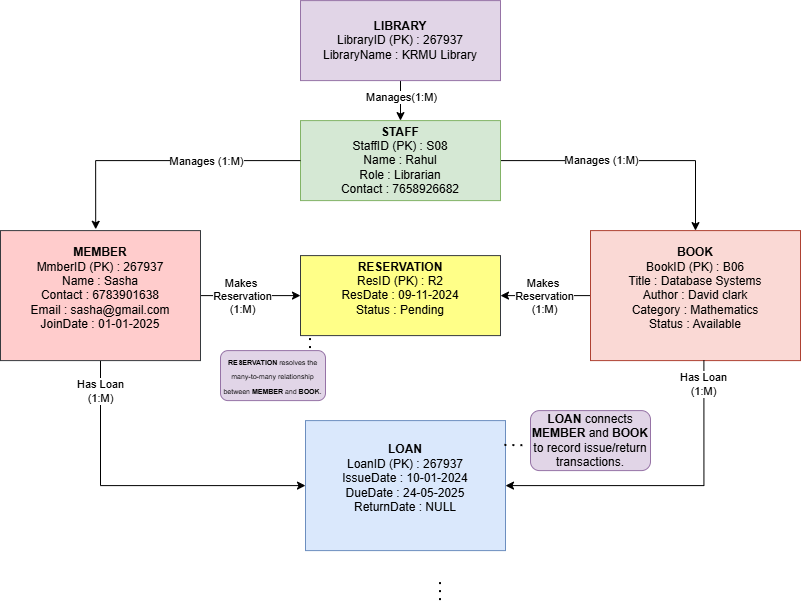

The diagram above was exported from draw.io. Its source (the exported page's mxGraphModel, read from the mxfile embedded in the PNG):
<mxGraphModel dx="1471" dy="940" grid="1" gridSize="10" guides="1" tooltips="1" connect="1" arrows="1" fold="1" page="1" pageScale="1" pageWidth="850" pageHeight="1100" math="0" shadow="0">
  <root>
    <mxCell id="0" />
    <mxCell id="1" parent="0" />
    <mxCell id="DTH9pUqaDGV2_-JsiGmh-5" edge="1" parent="1" source="DTH9pUqaDGV2_-JsiGmh-1" style="edgeStyle=orthogonalEdgeStyle;rounded=0;orthogonalLoop=1;jettySize=auto;html=1;exitX=0.5;exitY=1;exitDx=0;exitDy=0;entryX=0.5;entryY=0;entryDx=0;entryDy=0;" target="DTH9pUqaDGV2_-JsiGmh-3">
      <mxGeometry relative="1" as="geometry" />
    </mxCell>
    <mxCell id="DTH9pUqaDGV2_-JsiGmh-9" connectable="0" parent="DTH9pUqaDGV2_-JsiGmh-5" style="edgeLabel;html=1;align=center;verticalAlign=middle;resizable=0;points=[];" value="Manages(1:M)" vertex="1">
      <mxGeometry relative="1" x="-0.2233" as="geometry">
        <mxPoint as="offset" />
      </mxGeometry>
    </mxCell>
    <mxCell id="DTH9pUqaDGV2_-JsiGmh-1" parent="1" style="rounded=0;whiteSpace=wrap;html=1;fillColor=#e1d5e7;strokeColor=#9673a6;" value="&lt;b&gt;LIBRARY&lt;/b&gt;&lt;br&gt;&lt;div&gt;LibraryID (PK) : 267937&lt;/div&gt;&lt;div&gt;LibraryName : KRMU Library&lt;/div&gt;" vertex="1">
      <mxGeometry height="80" width="200" x="320" y="10" as="geometry" />
    </mxCell>
    <mxCell id="DTH9pUqaDGV2_-JsiGmh-20" edge="1" parent="1" source="DTH9pUqaDGV2_-JsiGmh-2" style="edgeStyle=orthogonalEdgeStyle;rounded=0;orthogonalLoop=1;jettySize=auto;html=1;entryX=0;entryY=0.5;entryDx=0;entryDy=0;" target="DTH9pUqaDGV2_-JsiGmh-8">
      <mxGeometry relative="1" as="geometry" />
    </mxCell>
    <mxCell id="DTH9pUqaDGV2_-JsiGmh-25" connectable="0" parent="DTH9pUqaDGV2_-JsiGmh-20" style="edgeLabel;html=1;align=center;verticalAlign=middle;resizable=0;points=[];" value="Makes&amp;nbsp;&lt;div&gt;Reservation&lt;div&gt;(1:M)&lt;/div&gt;&lt;/div&gt;" vertex="1">
      <mxGeometry relative="1" x="-0.175" as="geometry">
        <mxPoint as="offset" />
      </mxGeometry>
    </mxCell>
    <mxCell id="DTH9pUqaDGV2_-JsiGmh-27" edge="1" parent="1" source="DTH9pUqaDGV2_-JsiGmh-2" style="edgeStyle=orthogonalEdgeStyle;rounded=0;orthogonalLoop=1;jettySize=auto;html=1;exitX=0.5;exitY=1;exitDx=0;exitDy=0;entryX=0;entryY=0.5;entryDx=0;entryDy=0;" target="DTH9pUqaDGV2_-JsiGmh-14">
      <mxGeometry relative="1" as="geometry" />
    </mxCell>
    <mxCell id="DTH9pUqaDGV2_-JsiGmh-28" connectable="0" parent="DTH9pUqaDGV2_-JsiGmh-27" style="edgeLabel;html=1;align=center;verticalAlign=middle;resizable=0;points=[];" value="Has Loan&lt;div&gt;(1:M)&lt;/div&gt;" vertex="1">
      <mxGeometry relative="1" x="-0.8187" y="-1" as="geometry">
        <mxPoint as="offset" />
      </mxGeometry>
    </mxCell>
    <mxCell id="DTH9pUqaDGV2_-JsiGmh-2" parent="1" style="rounded=0;whiteSpace=wrap;html=1;fillColor=#ffcccc;strokeColor=#36393d;" value="&lt;b&gt;MEMBER&lt;/b&gt;&lt;br&gt;&lt;div&gt;&lt;span style=&quot;background-color: transparent; color: light-dark(rgb(0, 0, 0), rgb(255, 255, 255));&quot;&gt;MmberID (PK) : 267937&lt;/span&gt;&lt;div&gt;Name : Sasha&lt;/div&gt;&lt;/div&gt;&lt;div&gt;Contact : 6783901638&lt;/div&gt;&lt;div&gt;Email : sasha@gmail.com&lt;/div&gt;&lt;div&gt;JoinDate : 01-01-2025&lt;/div&gt;&lt;div&gt;&lt;br&gt;&lt;/div&gt;" vertex="1">
      <mxGeometry height="130" width="200" x="20" y="240" as="geometry" />
    </mxCell>
    <mxCell id="DTH9pUqaDGV2_-JsiGmh-7" edge="1" parent="1" source="DTH9pUqaDGV2_-JsiGmh-3" style="edgeStyle=orthogonalEdgeStyle;rounded=0;orthogonalLoop=1;jettySize=auto;html=1;exitX=1;exitY=0.5;exitDx=0;exitDy=0;entryX=0.5;entryY=0;entryDx=0;entryDy=0;" target="DTH9pUqaDGV2_-JsiGmh-4">
      <mxGeometry relative="1" as="geometry" />
    </mxCell>
    <mxCell id="DTH9pUqaDGV2_-JsiGmh-10" connectable="0" parent="DTH9pUqaDGV2_-JsiGmh-7" style="edgeLabel;html=1;align=center;verticalAlign=middle;resizable=0;points=[];" value="Manages (1:M)" vertex="1">
      <mxGeometry relative="1" x="-0.2414" y="1" as="geometry">
        <mxPoint as="offset" />
      </mxGeometry>
    </mxCell>
    <mxCell id="DTH9pUqaDGV2_-JsiGmh-3" parent="1" style="rounded=0;whiteSpace=wrap;html=1;fillColor=#d5e8d4;strokeColor=#82b366;" value="&lt;b&gt;STAFF&lt;/b&gt;&lt;br&gt;&lt;div&gt;StaffID (PK) : S08&lt;/div&gt;&lt;div&gt;Name : Rahul&lt;/div&gt;&lt;div&gt;Role : Librarian&lt;/div&gt;&lt;div&gt;Contact : 7658926682&lt;/div&gt;" vertex="1">
      <mxGeometry height="80" width="200" x="320" y="130" as="geometry" />
    </mxCell>
    <mxCell id="DTH9pUqaDGV2_-JsiGmh-18" edge="1" parent="1" source="DTH9pUqaDGV2_-JsiGmh-4" style="edgeStyle=orthogonalEdgeStyle;rounded=0;orthogonalLoop=1;jettySize=auto;html=1;exitX=0;exitY=0.5;exitDx=0;exitDy=0;" target="DTH9pUqaDGV2_-JsiGmh-8">
      <mxGeometry relative="1" as="geometry" />
    </mxCell>
    <mxCell id="DTH9pUqaDGV2_-JsiGmh-26" connectable="0" parent="DTH9pUqaDGV2_-JsiGmh-18" style="edgeLabel;html=1;align=center;verticalAlign=middle;resizable=0;points=[];" value="Makes&amp;nbsp;&lt;div&gt;Reservation&lt;div&gt;(1:M)&lt;/div&gt;&lt;/div&gt;" vertex="1">
      <mxGeometry relative="1" x="0.0329" as="geometry">
        <mxPoint as="offset" />
      </mxGeometry>
    </mxCell>
    <mxCell id="DTH9pUqaDGV2_-JsiGmh-4" parent="1" style="rounded=0;whiteSpace=wrap;html=1;fillColor=#fad9d5;strokeColor=#ae4132;" value="&lt;b&gt;BOOK&lt;/b&gt;&lt;br&gt;&lt;div&gt;&lt;span style=&quot;background-color: transparent; color: light-dark(rgb(0, 0, 0), rgb(255, 255, 255));&quot;&gt;BookID (PK) : B06&lt;/span&gt;&lt;div&gt;Title : Database Systems&lt;/div&gt;&lt;/div&gt;&lt;div&gt;Author : David clark&lt;/div&gt;&lt;div&gt;Category : Mathematics&lt;/div&gt;&lt;div&gt;Status : Available&lt;/div&gt;&lt;div&gt;&lt;br&gt;&lt;/div&gt;" vertex="1">
      <mxGeometry height="130" width="210" x="610" y="240" as="geometry" />
    </mxCell>
    <mxCell id="DTH9pUqaDGV2_-JsiGmh-6" edge="1" parent="1" source="DTH9pUqaDGV2_-JsiGmh-3" style="edgeStyle=orthogonalEdgeStyle;rounded=0;orthogonalLoop=1;jettySize=auto;html=1;exitX=0;exitY=0.5;exitDx=0;exitDy=0;entryX=0.476;entryY=-0.01;entryDx=0;entryDy=0;entryPerimeter=0;" target="DTH9pUqaDGV2_-JsiGmh-2">
      <mxGeometry relative="1" as="geometry" />
    </mxCell>
    <mxCell id="DTH9pUqaDGV2_-JsiGmh-11" connectable="0" parent="DTH9pUqaDGV2_-JsiGmh-6" style="edgeLabel;html=1;align=center;verticalAlign=middle;resizable=0;points=[];" value="Manages (1:M)" vertex="1">
      <mxGeometry relative="1" x="-0.3137" as="geometry">
        <mxPoint as="offset" />
      </mxGeometry>
    </mxCell>
    <mxCell id="DTH9pUqaDGV2_-JsiGmh-8" parent="1" style="rounded=0;whiteSpace=wrap;html=1;fillColor=#ffff88;strokeColor=#36393d;" value="&lt;b&gt;RESERVATION&lt;/b&gt;&lt;br&gt;&lt;div&gt;ResID (PK) : R2&lt;/div&gt;&lt;div&gt;ResDate : 09-11-2024&lt;/div&gt;&lt;div&gt;Status : Pending&lt;/div&gt;&lt;div&gt;&lt;br&gt;&lt;/div&gt;" vertex="1">
      <mxGeometry height="80" width="200" x="320" y="265" as="geometry" />
    </mxCell>
    <mxCell id="DTH9pUqaDGV2_-JsiGmh-14" parent="1" style="rounded=0;whiteSpace=wrap;html=1;fillColor=#dae8fc;strokeColor=#6c8ebf;" value="&lt;b&gt;LOAN&lt;/b&gt;&lt;br&gt;&lt;div&gt;&lt;span style=&quot;background-color: transparent; color: light-dark(rgb(0, 0, 0), rgb(255, 255, 255));&quot;&gt;LoanID (PK) : 267937&lt;/span&gt;&lt;div&gt;IssueDate : 10-01-2024&lt;/div&gt;&lt;/div&gt;&lt;div&gt;DueDate : 24-05-2025&lt;/div&gt;&lt;div&gt;ReturnDate : NULL&lt;/div&gt;&lt;div&gt;&lt;br&gt;&lt;/div&gt;" vertex="1">
      <mxGeometry height="130" width="200" x="325" y="430" as="geometry" />
    </mxCell>
    <mxCell id="DTH9pUqaDGV2_-JsiGmh-23" edge="1" parent="1" source="DTH9pUqaDGV2_-JsiGmh-14" style="edgeStyle=orthogonalEdgeStyle;rounded=0;orthogonalLoop=1;jettySize=auto;html=1;entryX=0.54;entryY=0.999;entryDx=0;entryDy=0;entryPerimeter=0;startArrow=classic;startFill=1;endArrow=none;endFill=0;" target="DTH9pUqaDGV2_-JsiGmh-4">
      <mxGeometry relative="1" as="geometry" />
    </mxCell>
    <mxCell id="DTH9pUqaDGV2_-JsiGmh-24" connectable="0" parent="DTH9pUqaDGV2_-JsiGmh-23" style="edgeLabel;html=1;align=center;verticalAlign=middle;resizable=0;points=[];" value="Has Loan&lt;div&gt;(1:M)&lt;/div&gt;" vertex="1">
      <mxGeometry relative="1" x="0.8525" y="1" as="geometry">
        <mxPoint as="offset" />
      </mxGeometry>
    </mxCell>
    <mxCell id="DTH9pUqaDGV2_-JsiGmh-29" parent="1" style="rounded=1;whiteSpace=wrap;html=1;fillColor=#e1d5e7;strokeColor=#9673a6;" value="&lt;b&gt;LOAN &lt;/b&gt;connects&lt;b&gt; MEMBER &lt;/b&gt;and&lt;b&gt; BOOK &lt;/b&gt;to record issue/return transactions." vertex="1">
      <mxGeometry height="60" width="120" x="550" y="420" as="geometry" />
    </mxCell>
    <mxCell id="DTH9pUqaDGV2_-JsiGmh-31" edge="1" parent="1" source="DTH9pUqaDGV2_-JsiGmh-14" style="endArrow=none;dashed=1;html=1;dashPattern=1 3;strokeWidth=2;rounded=0;exitX=0.997;exitY=0.191;exitDx=0;exitDy=0;exitPerimeter=0;entryX=-0.023;entryY=0.586;entryDx=0;entryDy=0;entryPerimeter=0;" target="DTH9pUqaDGV2_-JsiGmh-29" value="">
      <mxGeometry height="50" relative="1" width="50" as="geometry">
        <mxPoint x="520" y="520" as="sourcePoint" />
        <mxPoint x="570" y="470" as="targetPoint" />
      </mxGeometry>
    </mxCell>
    <mxCell id="DTH9pUqaDGV2_-JsiGmh-32" parent="1" style="rounded=1;whiteSpace=wrap;html=1;fillColor=#e1d5e7;strokeColor=#9673a6;" value="&lt;font style=&quot;font-size: 7px;&quot;&gt;&lt;b style=&quot;&quot;&gt;RESERVATION &lt;/b&gt;resolves&lt;b style=&quot;&quot;&gt;&amp;nbsp;&lt;/b&gt;the many-to-many relationship between&lt;b style=&quot;&quot;&gt; MEMBER &lt;/b&gt;and&lt;b style=&quot;&quot;&gt; BOOK&lt;/b&gt;.&lt;/font&gt;" vertex="1">
      <mxGeometry height="50" width="105" x="240" y="360" as="geometry" />
    </mxCell>
    <mxCell id="DTH9pUqaDGV2_-JsiGmh-35" edge="1" parent="1" style="endArrow=none;dashed=1;html=1;dashPattern=1 3;strokeWidth=2;rounded=0;" value="">
      <mxGeometry height="50" relative="1" width="50" as="geometry">
        <mxPoint x="460" y="610" as="sourcePoint" />
        <mxPoint x="460" y="590" as="targetPoint" />
      </mxGeometry>
    </mxCell>
    <mxCell id="DTH9pUqaDGV2_-JsiGmh-36" edge="1" parent="1" style="endArrow=none;dashed=1;html=1;dashPattern=1 3;strokeWidth=2;rounded=0;entryX=0.05;entryY=1.063;entryDx=0;entryDy=0;entryPerimeter=0;" value="">
      <mxGeometry height="50" relative="1" width="50" as="geometry">
        <mxPoint x="330" y="357.96" as="sourcePoint" />
        <mxPoint x="330" y="348" as="targetPoint" />
      </mxGeometry>
    </mxCell>
  </root>
</mxGraphModel>